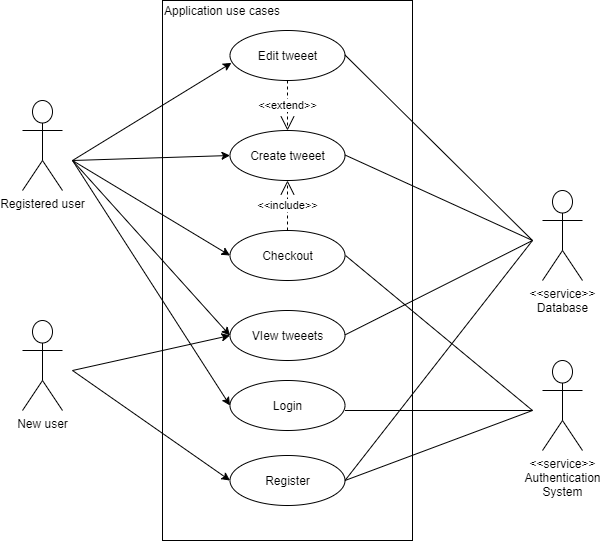

The diagram above was exported from draw.io. Its source (the exported page's mxGraphModel, read from the mxfile embedded in the PNG):
<mxGraphModel dx="1504" dy="682" grid="1" gridSize="10" guides="1" tooltips="1" connect="1" arrows="1" fold="1" page="1" pageScale="1" pageWidth="827" pageHeight="1169" math="0" shadow="0">
  <root>
    <mxCell id="0" />
    <mxCell id="1" parent="0" />
    <mxCell id="4syERBAMnnkp-Q9doMYC-5" value="Registered user&lt;br&gt;" style="shape=umlActor;verticalLabelPosition=bottom;verticalAlign=top;html=1;" vertex="1" parent="1">
      <mxGeometry x="130" y="180" width="40" height="90" as="geometry" />
    </mxCell>
    <mxCell id="4syERBAMnnkp-Q9doMYC-2" value="" style="rounded=0;whiteSpace=wrap;html=1;" vertex="1" parent="1">
      <mxGeometry x="270" y="80" width="250" height="540" as="geometry" />
    </mxCell>
    <mxCell id="4syERBAMnnkp-Q9doMYC-3" value="New user&lt;br&gt;" style="shape=umlActor;verticalLabelPosition=bottom;verticalAlign=top;html=1;" vertex="1" parent="1">
      <mxGeometry x="130" y="400" width="40" height="90" as="geometry" />
    </mxCell>
    <mxCell id="4syERBAMnnkp-Q9doMYC-13" value="Application use cases" style="text;html=1;strokeColor=none;fillColor=none;align=center;verticalAlign=middle;whiteSpace=wrap;rounded=0;" vertex="1" parent="1">
      <mxGeometry x="270" y="80" width="120" height="20" as="geometry" />
    </mxCell>
    <mxCell id="4syERBAMnnkp-Q9doMYC-15" value="Register" style="ellipse;whiteSpace=wrap;html=1;" vertex="1" parent="1">
      <mxGeometry x="337.5" y="535" width="115" height="50" as="geometry" />
    </mxCell>
    <mxCell id="4syERBAMnnkp-Q9doMYC-16" value="Login" style="ellipse;whiteSpace=wrap;html=1;" vertex="1" parent="1">
      <mxGeometry x="337.5" y="460" width="115" height="50" as="geometry" />
    </mxCell>
    <mxCell id="4syERBAMnnkp-Q9doMYC-27" value="" style="endArrow=classic;html=1;entryX=0;entryY=0.5;entryDx=0;entryDy=0;" edge="1" parent="1" target="4syERBAMnnkp-Q9doMYC-15">
      <mxGeometry width="50" height="50" relative="1" as="geometry">
        <mxPoint x="180" y="450" as="sourcePoint" />
        <mxPoint x="230" y="400" as="targetPoint" />
      </mxGeometry>
    </mxCell>
    <mxCell id="4syERBAMnnkp-Q9doMYC-28" value="" style="endArrow=classic;html=1;entryX=0;entryY=0.5;entryDx=0;entryDy=0;" edge="1" parent="1" target="4syERBAMnnkp-Q9doMYC-16">
      <mxGeometry width="50" height="50" relative="1" as="geometry">
        <mxPoint x="180" y="240" as="sourcePoint" />
        <mxPoint x="337.5" y="285" as="targetPoint" />
      </mxGeometry>
    </mxCell>
    <mxCell id="4syERBAMnnkp-Q9doMYC-29" value="VIew tweeets" style="ellipse;whiteSpace=wrap;html=1;" vertex="1" parent="1">
      <mxGeometry x="337.5" y="390" width="115" height="50" as="geometry" />
    </mxCell>
    <mxCell id="4syERBAMnnkp-Q9doMYC-33" value="" style="endArrow=classic;html=1;entryX=0;entryY=0.5;entryDx=0;entryDy=0;" edge="1" parent="1" target="4syERBAMnnkp-Q9doMYC-29">
      <mxGeometry width="50" height="50" relative="1" as="geometry">
        <mxPoint x="180" y="240" as="sourcePoint" />
        <mxPoint x="337.5" y="355" as="targetPoint" />
      </mxGeometry>
    </mxCell>
    <mxCell id="4syERBAMnnkp-Q9doMYC-34" value="Checkout" style="ellipse;whiteSpace=wrap;html=1;" vertex="1" parent="1">
      <mxGeometry x="337.5" y="310" width="115" height="50" as="geometry" />
    </mxCell>
    <mxCell id="4syERBAMnnkp-Q9doMYC-36" value="Create tweeet" style="ellipse;whiteSpace=wrap;html=1;" vertex="1" parent="1">
      <mxGeometry x="337.5" y="210" width="115" height="50" as="geometry" />
    </mxCell>
    <mxCell id="4syERBAMnnkp-Q9doMYC-37" value="Edit tweeet" style="ellipse;whiteSpace=wrap;html=1;" vertex="1" parent="1">
      <mxGeometry x="337.5" y="110" width="115" height="50" as="geometry" />
    </mxCell>
    <mxCell id="4syERBAMnnkp-Q9doMYC-39" value="" style="endArrow=classic;html=1;entryX=0;entryY=0.5;entryDx=0;entryDy=0;" edge="1" parent="1" target="4syERBAMnnkp-Q9doMYC-29">
      <mxGeometry width="50" height="50" relative="1" as="geometry">
        <mxPoint x="180" y="450" as="sourcePoint" />
        <mxPoint x="347.5" y="530" as="targetPoint" />
      </mxGeometry>
    </mxCell>
    <mxCell id="4syERBAMnnkp-Q9doMYC-40" value="&amp;lt;&amp;lt;include&amp;gt;&amp;gt;" style="endArrow=open;endSize=12;dashed=1;html=1;exitX=0.5;exitY=0;exitDx=0;exitDy=0;entryX=0.5;entryY=1;entryDx=0;entryDy=0;" edge="1" parent="1" source="4syERBAMnnkp-Q9doMYC-34" target="4syERBAMnnkp-Q9doMYC-36">
      <mxGeometry width="160" relative="1" as="geometry">
        <mxPoint x="270" y="270" as="sourcePoint" />
        <mxPoint x="430" y="270" as="targetPoint" />
      </mxGeometry>
    </mxCell>
    <mxCell id="4syERBAMnnkp-Q9doMYC-41" value="&amp;lt;&amp;lt;extend&amp;gt;&amp;gt;" style="endArrow=open;endSize=12;dashed=1;html=1;exitX=0.5;exitY=1;exitDx=0;exitDy=0;" edge="1" parent="1" source="4syERBAMnnkp-Q9doMYC-37">
      <mxGeometry width="160" relative="1" as="geometry">
        <mxPoint x="405" y="320" as="sourcePoint" />
        <mxPoint x="395" y="210" as="targetPoint" />
      </mxGeometry>
    </mxCell>
    <mxCell id="4syERBAMnnkp-Q9doMYC-42" value="" style="endArrow=classic;html=1;entryX=0;entryY=0.5;entryDx=0;entryDy=0;" edge="1" parent="1" target="4syERBAMnnkp-Q9doMYC-34">
      <mxGeometry width="50" height="50" relative="1" as="geometry">
        <mxPoint x="180" y="240" as="sourcePoint" />
        <mxPoint x="337.5" y="335" as="targetPoint" />
      </mxGeometry>
    </mxCell>
    <mxCell id="4syERBAMnnkp-Q9doMYC-43" value="" style="endArrow=classic;html=1;entryX=0;entryY=0.5;entryDx=0;entryDy=0;" edge="1" parent="1" target="4syERBAMnnkp-Q9doMYC-36">
      <mxGeometry width="50" height="50" relative="1" as="geometry">
        <mxPoint x="180" y="240" as="sourcePoint" />
        <mxPoint x="287.5" y="222.5" as="targetPoint" />
      </mxGeometry>
    </mxCell>
    <mxCell id="4syERBAMnnkp-Q9doMYC-44" value="" style="endArrow=classic;html=1;entryX=0.013;entryY=0.648;entryDx=0;entryDy=0;entryPerimeter=0;" edge="1" parent="1" target="4syERBAMnnkp-Q9doMYC-37">
      <mxGeometry width="50" height="50" relative="1" as="geometry">
        <mxPoint x="180" y="240" as="sourcePoint" />
        <mxPoint x="327.5" y="190" as="targetPoint" />
      </mxGeometry>
    </mxCell>
    <mxCell id="4syERBAMnnkp-Q9doMYC-45" value="&amp;lt;&amp;lt;service&amp;gt;&amp;gt;&lt;br&gt;Authentication&lt;br&gt;System&lt;br&gt;" style="shape=umlActor;verticalLabelPosition=bottom;verticalAlign=top;html=1;" vertex="1" parent="1">
      <mxGeometry x="650" y="440" width="40" height="90" as="geometry" />
    </mxCell>
    <mxCell id="4syERBAMnnkp-Q9doMYC-48" value="&amp;lt;&amp;lt;service&amp;gt;&amp;gt;&lt;br&gt;Database" style="shape=umlActor;verticalLabelPosition=bottom;verticalAlign=top;html=1;" vertex="1" parent="1">
      <mxGeometry x="650" y="270" width="40" height="90" as="geometry" />
    </mxCell>
    <mxCell id="4syERBAMnnkp-Q9doMYC-52" value="" style="endArrow=none;html=1;exitX=1;exitY=0.5;exitDx=0;exitDy=0;" edge="1" parent="1" source="4syERBAMnnkp-Q9doMYC-15">
      <mxGeometry width="50" height="50" relative="1" as="geometry">
        <mxPoint x="560" y="540" as="sourcePoint" />
        <mxPoint x="640" y="490" as="targetPoint" />
      </mxGeometry>
    </mxCell>
    <mxCell id="4syERBAMnnkp-Q9doMYC-53" value="" style="endArrow=none;html=1;exitX=1;exitY=0.5;exitDx=0;exitDy=0;" edge="1" parent="1">
      <mxGeometry width="50" height="50" relative="1" as="geometry">
        <mxPoint x="452.5" y="490" as="sourcePoint" />
        <mxPoint x="640" y="490" as="targetPoint" />
      </mxGeometry>
    </mxCell>
    <mxCell id="4syERBAMnnkp-Q9doMYC-54" value="" style="endArrow=none;html=1;" edge="1" parent="1">
      <mxGeometry width="50" height="50" relative="1" as="geometry">
        <mxPoint x="453" y="335" as="sourcePoint" />
        <mxPoint x="640" y="490" as="targetPoint" />
      </mxGeometry>
    </mxCell>
    <mxCell id="4syERBAMnnkp-Q9doMYC-55" value="" style="endArrow=none;html=1;exitX=1;exitY=0.5;exitDx=0;exitDy=0;" edge="1" parent="1" source="4syERBAMnnkp-Q9doMYC-15">
      <mxGeometry width="50" height="50" relative="1" as="geometry">
        <mxPoint x="452.5" y="320" as="sourcePoint" />
        <mxPoint x="640" y="320" as="targetPoint" />
      </mxGeometry>
    </mxCell>
    <mxCell id="4syERBAMnnkp-Q9doMYC-56" value="" style="endArrow=none;html=1;exitX=1;exitY=0.5;exitDx=0;exitDy=0;" edge="1" parent="1">
      <mxGeometry width="50" height="50" relative="1" as="geometry">
        <mxPoint x="452.5" y="234.5" as="sourcePoint" />
        <mxPoint x="640" y="320" as="targetPoint" />
      </mxGeometry>
    </mxCell>
    <mxCell id="4syERBAMnnkp-Q9doMYC-57" value="" style="endArrow=none;html=1;exitX=1;exitY=0.5;exitDx=0;exitDy=0;" edge="1" parent="1">
      <mxGeometry width="50" height="50" relative="1" as="geometry">
        <mxPoint x="452.5" y="134.5" as="sourcePoint" />
        <mxPoint x="640" y="320" as="targetPoint" />
      </mxGeometry>
    </mxCell>
    <mxCell id="4syERBAMnnkp-Q9doMYC-59" value="" style="endArrow=none;html=1;exitX=1;exitY=0.5;exitDx=0;exitDy=0;" edge="1" parent="1">
      <mxGeometry width="50" height="50" relative="1" as="geometry">
        <mxPoint x="452.5" y="414.40999999999997" as="sourcePoint" />
        <mxPoint x="640" y="320" as="targetPoint" />
      </mxGeometry>
    </mxCell>
  </root>
</mxGraphModel>